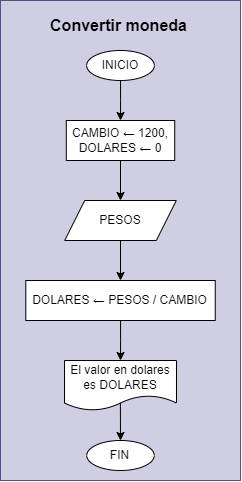

The diagram above was exported from draw.io. Its source (the exported page's mxGraphModel, read from the mxfile embedded in the PNG):
<mxGraphModel dx="4436" dy="579" grid="1" gridSize="10" guides="1" tooltips="1" connect="1" arrows="1" fold="1" page="1" pageScale="1" pageWidth="3300" pageHeight="4681" math="0" shadow="0">
  <root>
    <mxCell id="0" />
    <mxCell id="1" parent="0" />
    <mxCell id="2" value="" style="group;fillColor=#d0cee2;strokeColor=#56517e;" connectable="0" vertex="1" parent="1">
      <mxGeometry x="-1800" y="40" width="240" height="480" as="geometry" />
    </mxCell>
    <mxCell id="3" style="edgeStyle=orthogonalEdgeStyle;rounded=0;orthogonalLoop=1;jettySize=auto;html=1;entryX=0.5;entryY=0;entryDx=0;entryDy=0;" edge="1" parent="2" source="4" target="6">
      <mxGeometry relative="1" as="geometry" />
    </mxCell>
    <mxCell id="4" value="INICIO" style="ellipse;whiteSpace=wrap;html=1;" vertex="1" parent="2">
      <mxGeometry x="86.15003076923077" y="50" width="67.70880000000001" height="30" as="geometry" />
    </mxCell>
    <mxCell id="5" style="edgeStyle=orthogonalEdgeStyle;rounded=0;orthogonalLoop=1;jettySize=auto;html=1;entryX=0.5;entryY=0;entryDx=0;entryDy=0;" edge="1" parent="2" source="6" target="8">
      <mxGeometry relative="1" as="geometry" />
    </mxCell>
    <mxCell id="6" value="CAMBIO ← 1200,&lt;div&gt;DOLARES ← 0&lt;/div&gt;" style="whiteSpace=wrap;html=1;" vertex="1" parent="2">
      <mxGeometry x="65.78999999999999" y="120" width="108.43" height="40" as="geometry" />
    </mxCell>
    <mxCell id="7" style="edgeStyle=orthogonalEdgeStyle;rounded=0;orthogonalLoop=1;jettySize=auto;html=1;entryX=0.5;entryY=0;entryDx=0;entryDy=0;" edge="1" parent="2" source="8" target="10">
      <mxGeometry relative="1" as="geometry" />
    </mxCell>
    <mxCell id="8" value="PESOS" style="shape=parallelogram;perimeter=parallelogramPerimeter;whiteSpace=wrap;html=1;fixedSize=1;" vertex="1" parent="2">
      <mxGeometry x="64.19076923076923" y="200" width="111.61846153846155" height="40" as="geometry" />
    </mxCell>
    <mxCell id="9" style="edgeStyle=orthogonalEdgeStyle;rounded=0;orthogonalLoop=1;jettySize=auto;html=1;entryX=0.5;entryY=0;entryDx=0;entryDy=0;" edge="1" parent="2" source="10" target="13">
      <mxGeometry relative="1" as="geometry" />
    </mxCell>
    <mxCell id="10" value="DOLARES ← PESOS / CAMBIO" style="whiteSpace=wrap;html=1;" vertex="1" parent="2">
      <mxGeometry x="25.28" y="280" width="189.46" height="40" as="geometry" />
    </mxCell>
    <mxCell id="11" value="FIN" style="ellipse;whiteSpace=wrap;html=1;" vertex="1" parent="2">
      <mxGeometry x="86.27076923076925" y="440" width="67.4496" height="30" as="geometry" />
    </mxCell>
    <mxCell id="12" style="edgeStyle=orthogonalEdgeStyle;rounded=0;orthogonalLoop=1;jettySize=auto;html=1;entryX=0.5;entryY=0;entryDx=0;entryDy=0;exitX=0.499;exitY=0.85;exitDx=0;exitDy=0;exitPerimeter=0;" edge="1" parent="2" source="13" target="11">
      <mxGeometry relative="1" as="geometry" />
    </mxCell>
    <mxCell id="13" value="El valor en dolares es DOLARES" style="shape=document;whiteSpace=wrap;html=1;boundedLbl=1;" vertex="1" parent="2">
      <mxGeometry x="64.02" y="360" width="111.97" height="50" as="geometry" />
    </mxCell>
    <mxCell id="14" value="Convertir moneda" style="text;html=1;align=center;verticalAlign=middle;resizable=0;points=[];autosize=1;strokeColor=none;fillColor=none;fontSize=16;fontStyle=1;fontColor=#000000;labelBackgroundColor=none;" vertex="1" parent="2">
      <mxGeometry x="42.7235007518797" y="10" width="150" height="30" as="geometry" />
    </mxCell>
  </root>
</mxGraphModel>